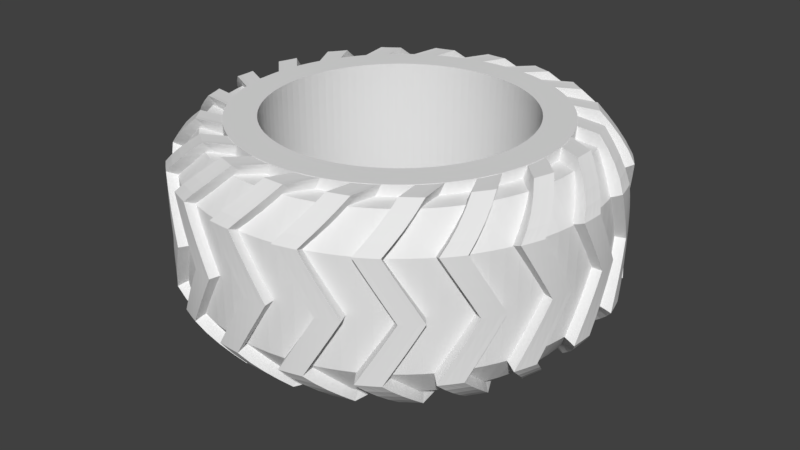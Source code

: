 # Source: Wheels.blend  (saved by Blender 2.79.6; exported with 4.5.12 LTS)
import bpy
from mathutils import Matrix  # noqa: F401  (used for matrix-valued properties, if any)

bpy.ops.wm.read_factory_settings(use_empty=True)
scene = bpy.context.scene
scene.name = 'Scene'

# ---- collections
col_collection_1 = bpy.data.collections.new('Collection 1'); scene.collection.children.link(col_collection_1)
col_collection_1.hide_render = True
col_collection_1.hide_viewport = True
col_collection_2 = bpy.data.collections.new('Collection 2'); scene.collection.children.link(col_collection_2)
col_collection_2.hide_render = True
col_collection_2.hide_viewport = True
col_collection_6 = bpy.data.collections.new('Collection 6'); scene.collection.children.link(col_collection_6)
col_collection_6.hide_render = True
col_collection_6.hide_viewport = True
col_collection_7 = bpy.data.collections.new('Collection 7'); scene.collection.children.link(col_collection_7)
col_collection_11 = bpy.data.collections.new('Collection 11'); scene.collection.children.link(col_collection_11)
col_collection_11.hide_render = True
col_collection_11.hide_viewport = True
col_collection_12 = bpy.data.collections.new('Collection 12'); scene.collection.children.link(col_collection_12)
col_collection_12.hide_render = True
col_collection_12.hide_viewport = True
col_collection_13 = bpy.data.collections.new('Collection 13'); scene.collection.children.link(col_collection_13)
col_collection_13.hide_render = True
col_collection_13.hide_viewport = True
col_collection_15 = bpy.data.collections.new('Collection 15'); scene.collection.children.link(col_collection_15)
col_collection_15.hide_render = True
col_collection_15.hide_viewport = True
col_collection_16 = bpy.data.collections.new('Collection 16'); scene.collection.children.link(col_collection_16)
col_collection_16.hide_render = True
col_collection_16.hide_viewport = True
col_n20 = bpy.data.collections.new('N20')  # instanced only; not linked into the scene
col_servo = bpy.data.collections.new('Servo')  # instanced only; not linked into the scene

# ---- node groups
ng_auto_smooth = bpy.data.node_groups.new('Auto Smooth', 'GeometryNodeTree')
_s = ng_auto_smooth.interface.new_socket(name='Geometry', in_out='OUTPUT', socket_type='NodeSocketGeometry')
_s = ng_auto_smooth.interface.new_socket(name='Geometry', in_out='INPUT', socket_type='NodeSocketGeometry')
_s = ng_auto_smooth.interface.new_socket(name='Angle', in_out='INPUT', socket_type='NodeSocketFloat')
_s.subtype = 'ANGLE'
_s.min_value = 0.0
_s.max_value = 3.142
ng_auto_smooth.is_modifier = True
_N = ng_auto_smooth.nodes; _L = ng_auto_smooth.links
n0 = _N.new('NodeGroupOutput'); n0.name = 'Group Output'; n0.location = (480, -100)
n1 = _N.new('NodeGroupInput'); n1.name = 'Group Input'; n1.location = (-420, -300)
n2 = _N.new('NodeGroupInput'); n2.name = 'Group Input.001'; n2.location = (-60, -100)
n3 = _N.new('GeometryNodeSetShadeSmooth'); n3.name = 'Set Shade Smooth'; n3.location = (120, -100)
n3.domain = 'EDGE'
n4 = _N.new('GeometryNodeSetShadeSmooth'); n4.name = 'Set Shade Smooth.001'; n4.location = (300, -100)
n5 = _N.new('GeometryNodeInputMeshEdgeAngle'); n5.name = 'Edge Angle'; n5.location = (-420, -220)
n6 = _N.new('GeometryNodeInputEdgeSmooth'); n6.name = 'Is Edge Smooth'; n6.location = (-60, -160)
n7 = _N.new('GeometryNodeInputShadeSmooth'); n7.name = 'Is Face Smooth'; n7.location = (-240, -340)
n8 = _N.new('FunctionNodeBooleanMath'); n8.name = 'Boolean Math'; n8.location = (-60, -220)
n9 = _N.new('FunctionNodeCompare'); n9.name = 'Compare'; n9.location = (-240, -180)
n9.operation = 'LESS_EQUAL'
_L.new(n5.outputs[0], n9.inputs[0])
_L.new(n4.outputs[0], n0.inputs[0])
_L.new(n1.outputs[1], n9.inputs[1])
_L.new(n9.outputs[0], n8.inputs[0])
_L.new(n7.outputs[0], n8.inputs[1])
_L.new(n2.outputs[0], n3.inputs[0])
_L.new(n6.outputs[0], n3.inputs[1])
_L.new(n3.outputs[0], n4.inputs[0])
_L.new(n8.outputs[0], n3.inputs[2])
n0.is_active_output = True

# ---- world
world_world = bpy.data.worlds.new('World'); scene.world = world_world
world_world.color = (0.05088, 0.05088, 0.05088)
world_world.use_sun_shadow = False
world_world.sun_shadow_jitter_overblur = 0.0

# ---- meshes
me_hub = bpy.data.meshes.new('Hub')
me_hub.from_pydata([(-7.55e-08, -1.2, 1.0), (7.55e-08, -1.2, -0.8), (-7.55e-08, -0.9, 1.0), (-7.55e-08, -0.8, 0.9), (-7.55e-08, -0.6, 0.9), (-7.55e-08, -0.5, 1.0), (-7.55e-08, -2.98e-08, 1.0), (7.55e-08, -4.47e-08, -0.8), (-7.55e-08, -1.2, 0.8), (-7.55e-08, -1.1, 0.7), (-7.55e-08, -1.1, 0.5), (-7.55e-08, -1.2, 0.4), (-7.55e-08, -1.2, -0.2), (-7.55e-08, -1.1, -0.3), (-7.55e-08, -1.1, -0.5), (-7.55e-08, -1.2, -0.6)], [(2, 0), (0, 8), (3, 2), (4, 3), (5, 4), (6, 5), (1, 7), (8, 9), (9, 10), (10, 11), (11, 12), (12, 13), (13, 14), (14, 15), (1, 15)], [])
me_hub.use_remesh_preserve_volume = False
me_hub.use_remesh_preserve_attributes = False
me_hub.use_mirror_vertex_groups = False
me_hub.update()
me_plane_000 = bpy.data.meshes.new('Plane.000')
me_plane_000.from_pydata([(7.55e-08, -1.2, 0.9), (7.55e-08, -1.7, 0.8), (7.55e-08, -1.9, 0.0), (7.55e-08, -1.2, 0.7), (0.0, -1.9, 0.5), (0.0, -1.5, 0.8), (0.0, -1.5, 0.9), (7.55e-08, -1.1, 0.6), (7.55e-08, -1.1, 0.4), (7.55e-08, -1.2, 0.3), (7.55e-08, -1.2, -2.98e-08)], [(4, 2), (3, 0), (5, 1), (1, 4), (6, 5), (0, 6), (7, 3), (8, 7), (9, 8), (10, 9)], [])
me_plane_000.use_remesh_preserve_volume = False
me_plane_000.use_remesh_preserve_attributes = False
me_plane_000.use_mirror_vertex_groups = False
me_plane_000.update()
me_plane_001 = bpy.data.meshes.new('Plane.001')
me_plane_001.from_pydata([(7.55e-08, -1.2, 0.9), (7.55e-08, -1.7, 0.8), (7.55e-08, -1.9, 0.0), (7.55e-08, -1.2, 0.0), (0.0, -1.9, 0.5), (0.0, -1.5, 0.8), (0.0, -1.5, 0.9)], [(4, 2), (3, 0), (5, 1), (1, 4), (6, 5), (0, 6)], [])
me_plane_001.use_remesh_preserve_volume = False
me_plane_001.use_remesh_preserve_attributes = False
me_plane_001.use_mirror_vertex_groups = False
me_plane_001.update()
me_cube_001 = bpy.data.meshes.new('Cube.001')
me_cube_001.from_pydata([(-0.2, -0.2, -1.1), (-0.2, -0.2, 1.1), (-0.2, 0.2, -1.1), (-0.2, 0.2, 1.1), (0.2, -0.2, -1.1), (0.2, -0.2, 1.1), (0.2, 0.2, -1.1), (0.2, 0.2, 1.1)], [], [(0, 1, 3, 2), (2, 3, 7, 6), (6, 7, 5, 4), (4, 5, 1, 0), (2, 6, 4, 0), (7, 3, 1, 5)])
me_cube_001.use_remesh_preserve_volume = False
me_cube_001.use_remesh_preserve_attributes = False
me_cube_001.use_mirror_vertex_groups = False
me_cube_001.update()
me_plane_002 = bpy.data.meshes.new('Plane.002')
me_plane_002.from_pydata([(-7.55e-08, 0.0, 1.0), (7.55e-08, 0.0, -0.3), (-7.55e-08, 0.0, 1.0), (7.55e-08, 0.8, -0.3), (7.55e-08, 1.0, -1.3), (7.55e-08, -5.96e-08, -1.3)], [(2, 0), (0, 1), (1, 3), (3, 4), (4, 5)], [])
me_plane_002.use_remesh_preserve_volume = False
me_plane_002.use_remesh_preserve_attributes = False
me_plane_002.use_mirror_vertex_groups = False
me_plane_002.update()
me_plane_004 = bpy.data.meshes.new('Plane.004')
me_plane_004.from_pydata([(-7.55e-08, 0.2, 1.0), (7.55e-08, 0.2, -0.8), (-7.55e-08, 0.0, 1.0), (7.55e-08, 1.0, -0.8), (7.55e-08, 1.0, -1.3), (7.55e-08, -5.96e-08, -1.3)], [(2, 0), (0, 1), (1, 3), (3, 4), (4, 5)], [])
me_plane_004.use_remesh_preserve_volume = False
me_plane_004.use_remesh_preserve_attributes = False
me_plane_004.use_mirror_vertex_groups = False
me_plane_004.update()
me_cube_003 = bpy.data.meshes.new('Cube.003')
me_cube_003.from_pydata([(-0.98, 0.0, 0.3), (-0.98, 0.0, 0.0), (-0.93, 0.3, 0.3), (-0.93, 0.3, 0.0), (-0.25, 0.0, 0.3), (0.0, 0.0, 0.3), (-0.25, 0.4, 0.3), (-0.25, 0.4, 0.0), (-0.25, 0.9, 0.3), (-0.25, 0.9, 0.0), (0.0, 0.9, 0.3), (0.0, 0.9, 0.0), (0.0, 0.3, 0.3)], [], [(0, 2, 3, 1), (2, 6, 7, 3), (6, 8, 9, 7), (2, 0, 4, 6), (4, 5, 12, 6), (8, 10, 11, 9), (6, 12, 10, 8)])
me_cube_003.use_remesh_preserve_volume = False
me_cube_003.use_remesh_preserve_attributes = False
me_cube_003.use_mirror_vertex_groups = False
me_cube_003.update()
me_cube_002 = bpy.data.meshes.new('Cube.002')
me_cube_002.from_pydata([(-0.1, -0.97, 0.79), (-0.1, -0.97, 0.999), (-0.1, -0.43, 0.79), (-0.1, -0.43, 0.999), (0.1, -0.97, 0.79), (0.1, -0.97, 0.999), (0.1, -0.43, 0.79), (0.1, -0.43, 0.999)], [], [(0, 1, 3, 2), (2, 3, 7, 6), (6, 7, 5, 4), (4, 5, 1, 0), (2, 6, 4, 0), (7, 3, 1, 5)])
me_cube_002.use_remesh_preserve_volume = False
me_cube_002.use_remesh_preserve_attributes = False
me_cube_002.use_mirror_vertex_groups = False
me_cube_002.update()
me_plane_003 = bpy.data.meshes.new('Plane.003')
me_plane_003.from_pydata([(0.1, -1.7, 0.902), (0.3, -1.7, 0.902), (0.1, -1.8, 0.0), (0.3, -1.8, 0.0), (0.0, -1.8, 0.55), (-0.2, -1.8, 0.55), (0.3, -1.3, 0.902), (0.5, -1.3, 0.902), (0.1, -1.5, 0.7), (0.3, -1.5, 0.7), (0.1, -1.7, 0.0), (0.3, -1.7, 0.0), (0.0, -1.7, 0.45), (-0.2, -1.7, 0.45), (0.3, -1.3, 0.8), (0.5, -1.3, 0.8)], [], [(5, 4, 1, 0), (2, 3, 4, 5), (0, 1, 7, 6), (13, 8, 9, 12), (10, 13, 12, 11), (8, 14, 15, 9), (6, 14, 8, 0), (7, 15, 14, 6), (0, 8, 13, 5), (1, 9, 15, 7), (3, 11, 12, 4), (5, 13, 10, 2), (4, 12, 9, 1)])
me_plane_003.use_remesh_preserve_volume = False
me_plane_003.use_remesh_preserve_attributes = False
me_plane_003.use_mirror_vertex_groups = False
me_plane_003.update()

# ---- objects
ob_hubn20 = bpy.data.objects.new('HubN20', me_hub)
ob_n20 = bpy.data.objects.new('N20', None)
ob_servo = bpy.data.objects.new('Servo', None)
ob_hubservo = bpy.data.objects.new('HubServo', me_hub)
ob_tirewithbead = bpy.data.objects.new('TireWithBead', me_plane_000)
ob_tirewithoutbead = bpy.data.objects.new('TireWithoutBead', me_plane_001)
ob_n20shaftcutaway = bpy.data.objects.new('N20ShaftCutaway', me_cube_001)
ob_n20shaftremove = bpy.data.objects.new('N20ShaftRemove', me_plane_002)
ob_empty = bpy.data.objects.new('Empty', None)
ob_servoremove = bpy.data.objects.new('ServoRemove', me_plane_004)
ob_servohorn = bpy.data.objects.new('ServoHorn', me_cube_003)
ob_spokespacing = bpy.data.objects.new('SpokeSpacing', None)
ob_spokes = bpy.data.objects.new('Spokes', me_cube_002)
ob_treadspacing = bpy.data.objects.new('TreadSpacing', None)
ob_tread_pattern = bpy.data.objects.new('Tread Pattern', me_plane_003)

# ---- transforms, parenting, visibility, modifiers, constraints
ob_hubn20.location = (0.0, 0.0, 0.0)
ob_hubn20.lineart.crease_threshold = 0.0
_m = ob_hubn20.modifiers.new('Screw', 'SCREW')
_m.steps = 64
_m.render_steps = 64
_m.use_normal_flip = True
_m.use_normal_calculate = True
_m.use_merge_vertices = True
_m = ob_hubn20.modifiers.new('Boolean.001', 'BOOLEAN')
_m.object = ob_spokes
_m.operation = 'UNION'
_m.solver = 'FAST'
_m = ob_hubn20.modifiers.new('Boolean', 'BOOLEAN')
_m.object = ob_n20shaftremove
_m.solver = 'FAST'
_m = ob_hubn20.modifiers.new('Auto Smooth', 'NODES')
_m.node_group = ng_auto_smooth
_gi = [s.identifier for s in ng_auto_smooth.interface.items_tree if s.item_type == 'SOCKET' and s.in_out == 'INPUT']
_m[_gi[1]] = 0.5236  # Angle
ob_n20.location = (0.0, 0.0, 0.0)
ob_n20.show_instancer_for_render = False
ob_n20.instance_type = 'COLLECTION'
ob_n20.display_type = 'WIRE'
ob_n20.lineart.crease_threshold = 0.0
ob_servo.location = (0.0, 0.0, -1.3)
ob_servo.show_instancer_for_render = False
ob_servo.instance_type = 'COLLECTION'
ob_servo.display_type = 'WIRE'
ob_servo.lineart.crease_threshold = 0.0
ob_hubservo.location = (0.0, 0.0, 0.0)
ob_hubservo.lineart.crease_threshold = 0.0
_m = ob_hubservo.modifiers.new('Screw', 'SCREW')
_m.steps = 64
_m.render_steps = 64
_m.use_normal_flip = True
_m.use_normal_calculate = True
_m.use_merge_vertices = True
_m = ob_hubservo.modifiers.new('Boolean.001', 'BOOLEAN')
_m.object = ob_spokes
_m.operation = 'UNION'
_m.solver = 'FAST'
_m = ob_hubservo.modifiers.new('Boolean', 'BOOLEAN')
_m.object = ob_servoremove
_m.solver = 'FAST'
_m = ob_hubservo.modifiers.new('Auto Smooth', 'NODES')
_m.node_group = ng_auto_smooth
_gi = [s.identifier for s in ng_auto_smooth.interface.items_tree if s.item_type == 'SOCKET' and s.in_out == 'INPUT']
_m[_gi[1]] = 0.5236  # Angle
ob_tirewithbead.location = (0.0, 0.0, 0.1)
ob_tirewithbead.lineart.crease_threshold = 0.0
_vg = ob_tirewithbead.vertex_groups.new(name='InnerSurface')
_vg.add([0, 3, 7, 8, 9, 10], 1.0, 'REPLACE')
_m = ob_tirewithbead.modifiers.new('Displace', 'DISPLACE')
_m.vertex_group = 'InnerSurface'
_m.mid_level = 0.0
_m.strength = -0.01
_m.direction = 'Y'
_m = ob_tirewithbead.modifiers.new('Mirror', 'MIRROR')
_m.use_axis = (False, False, True)
_m.use_clip = True
_m.merge_threshold = 0.1
_m = ob_tirewithbead.modifiers.new('Screw', 'SCREW')
_m.steps = 96
_m.render_steps = 96
_m.use_normal_calculate = True
_m.use_merge_vertices = True
_m.use_smooth_shade = False
_m = ob_tirewithbead.modifiers.new('Boolean', 'BOOLEAN')
_m.object = ob_tread_pattern
_m.operation = 'UNION'
_m.solver = 'FAST'
ob_tirewithoutbead.location = (0.0, 0.0, 0.1)
ob_tirewithoutbead.lineart.crease_threshold = 0.0
_vg = ob_tirewithoutbead.vertex_groups.new(name='InnerSurface')
_vg.add([0, 3], 1.0, 'REPLACE')
_m = ob_tirewithoutbead.modifiers.new('Displace', 'DISPLACE')
_m.vertex_group = 'InnerSurface'
_m.mid_level = 0.0
_m.strength = -0.01
_m.direction = 'Y'
_m = ob_tirewithoutbead.modifiers.new('Mirror', 'MIRROR')
_m.use_axis = (False, False, True)
_m.use_clip = True
_m.merge_threshold = 0.1
_m = ob_tirewithoutbead.modifiers.new('Screw', 'SCREW')
_m.steps = 96
_m.render_steps = 96
_m.use_normal_calculate = True
_m.use_merge_vertices = True
_m.use_smooth_shade = False
_m = ob_tirewithoutbead.modifiers.new('Boolean', 'BOOLEAN')
_m.object = ob_tread_pattern
_m.operation = 'UNION'
_m.solver = 'FAST'
_m = ob_tirewithoutbead.modifiers.new('Auto Smooth', 'NODES')
_m.node_group = ng_auto_smooth
_gi = [s.identifier for s in ng_auto_smooth.interface.items_tree if s.item_type == 'SOCKET' and s.in_out == 'INPUT']
_m[_gi[1]] = 0.5236  # Angle
ob_n20shaftcutaway.location = (0.3, 0.0, 1.21)
ob_n20shaftcutaway.display_type = 'WIRE'
ob_n20shaftcutaway.lineart.crease_threshold = 0.0
ob_n20shaftremove.location = (0.0, 0.0, 0.4)
ob_n20shaftremove.lineart.crease_threshold = 0.0
_vg = ob_n20shaftremove.vertex_groups.new(name='Face')
_vg.add([0, 1], 1.0, 'REPLACE')
_m = ob_n20shaftremove.modifiers.new('Radius', 'DISPLACE')
_m.vertex_group = 'Face'
_m.mid_level = 0.0
_m.strength = 0.15
_m.direction = 'Y'
_m = ob_n20shaftremove.modifiers.new('MakeCylinder', 'SCREW')
_m.steps = 32
_m.use_merge_vertices = True
_m = ob_n20shaftremove.modifiers.new('MakeFlat', 'BOOLEAN')
_m.object = ob_n20shaftcutaway
_m.solver = 'FAST'
_m = ob_n20shaftremove.modifiers.new('Auto Smooth', 'NODES')
_m.node_group = ng_auto_smooth
_gi = [s.identifier for s in ng_auto_smooth.interface.items_tree if s.item_type == 'SOCKET' and s.in_out == 'INPUT']
_m[_gi[1]] = 0.5236  # Angle
ob_empty.location = (0.0, 0.0, 0.0)
ob_empty.rotation_euler = (0.0, -0.0, 1.571)
ob_empty.lineart.crease_threshold = 0.0
ob_servoremove.location = (0.0, 0.0, 0.4)
ob_servoremove.lineart.crease_threshold = 0.0
_vg = ob_servoremove.vertex_groups.new(name='Face')
_m = ob_servoremove.modifiers.new('MakeCylinder', 'SCREW')
_m.steps = 32
_m.use_merge_vertices = True
_m = ob_servoremove.modifiers.new('Boolean', 'BOOLEAN')
_m.object = ob_servohorn
_m.operation = 'UNION'
_m.solver = 'FAST'
_m = ob_servoremove.modifiers.new('Auto Smooth', 'NODES')
_m.node_group = ng_auto_smooth
_gi = [s.identifier for s in ng_auto_smooth.interface.items_tree if s.item_type == 'SOCKET' and s.in_out == 'INPUT']
_m[_gi[1]] = 0.5236  # Angle
ob_servohorn.location = (0.0, 0.0, -0.3)
ob_servohorn.lineart.crease_threshold = 0.0
_m = ob_servohorn.modifiers.new('Mirror', 'MIRROR')
_m.use_axis = (True, True, True)
_m.use_clip = True
_m = ob_servohorn.modifiers.new('Bevel', 'BEVEL')
_m.limit_method = 'WEIGHT'
_m.spread = 0.0
ob_spokespacing.location = (0.0, 0.0, 0.0)
ob_spokespacing.rotation_euler = (0.0, -0.0, 1.047)
ob_spokespacing.lineart.crease_threshold = 0.0
ob_spokes.location = (0.0, 0.0, 0.0)
ob_spokes.lineart.crease_threshold = 0.0
_m = ob_spokes.modifiers.new('Array', 'ARRAY')
_m.count = 6
_m.constant_offset_displace = (0.0, 0.0, 0.0)
_m.use_relative_offset = False
_m.use_object_offset = True
_m.offset_object = ob_spokespacing
ob_treadspacing.location = (0.0, 0.0, 0.1)
ob_treadspacing.rotation_euler = (0.0, -0.0, 0.3142)
ob_treadspacing.lineart.crease_threshold = 0.0
ob_tread_pattern.location = (0.0, 0.0, 0.1)
ob_tread_pattern.lineart.crease_threshold = 0.0
_vg = ob_tread_pattern.vertex_groups.new(name='Outer')
_vg.add([2, 3, 4, 5], 1.0, 'REPLACE')
_m = ob_tread_pattern.modifiers.new('Subdivide', 'SUBSURF')
_m.uv_smooth = 'PRESERVE_CORNERS'
_m.quality = 2
_m.subdivision_type = 'SIMPLE'
_m.levels = 3
_m.show_only_control_edges = False
_m = ob_tread_pattern.modifiers.new('MakeRound', 'CAST')
_m.cast_type = 'CYLINDER'
_m.use_z = False
_m.factor = 1.0
_m.radius = 2.0
_m.vertex_group = 'Outer'
_m = ob_tread_pattern.modifiers.new('Mirror', 'MIRROR')
_m.use_axis = (False, False, True)
_m = ob_tread_pattern.modifiers.new('Repeat', 'ARRAY')
_m.count = 20
_m.constant_offset_displace = (0.0, 0.0, 0.0)
_m.use_relative_offset = False
_m.use_object_offset = True
_m.offset_object = ob_treadspacing
_m = ob_tread_pattern.modifiers.new('AvoidBooleanErrors', 'DISPLACE')
_m.strength = -0.01
_m = ob_tread_pattern.modifiers.new('Auto Smooth', 'NODES')
_m.node_group = ng_auto_smooth
_gi = [s.identifier for s in ng_auto_smooth.interface.items_tree if s.item_type == 'SOCKET' and s.in_out == 'INPUT']
_m[_gi[1]] = 0.5236  # Angle
ob_n20.instance_collection = col_n20
ob_servo.instance_collection = col_servo

# ---- collection membership
col_collection_1.objects.link(ob_hubn20)
col_collection_1.objects.link(ob_n20)
col_collection_2.objects.link(ob_servo)
col_collection_2.objects.link(ob_hubservo)
col_collection_6.objects.link(ob_tirewithbead)
col_collection_7.objects.link(ob_tirewithoutbead)
col_collection_11.objects.link(ob_n20shaftcutaway)
col_collection_11.objects.link(ob_n20shaftremove)
col_collection_12.objects.link(ob_empty)
col_collection_12.objects.link(ob_servoremove)
col_collection_13.objects.link(ob_servohorn)
col_collection_15.objects.link(ob_spokespacing)
col_collection_15.objects.link(ob_spokes)
col_collection_16.objects.link(ob_treadspacing)
col_collection_16.objects.link(ob_tread_pattern)

# ---- scene / render settings (as saved in the file)
scene.frame_start = 1; scene.frame_end = 250; scene.frame_set(1)
scene.render.engine = 'BLENDER_EEVEE_NEXT'
scene.render.resolution_percentage = 50
scene.render.dither_intensity = 0.0
scene.cycles.use_denoising = False
scene.cycles.samples = 128
scene.cycles.sampling_pattern = 'TABULATED_SOBOL'
scene.cycles.use_adaptive_sampling = False
scene.cycles.use_light_tree = False
scene.view_settings.view_transform = 'Standard'
bpy.context.view_layer.update()

# ---- added for rendering (the .blend has no active camera and no usable light): camera, sun
cam_auto = bpy.data.cameras.new('AutoCamera')
cam_auto.lens = 50.0
cam_auto.sensor_width = 36.0
cam_auto.clip_end = 1000.0
ob_auto_camera = bpy.data.objects.new('AutoCamera', cam_auto)
scene.collection.objects.link(ob_auto_camera)
ob_auto_camera.location = (5.67692, -6.8123, 4.44154)
ob_auto_camera.rotation_euler = (1.09748, -7.21219e-08, 0.694738)
scene.camera = ob_auto_camera
light_auto_sun = bpy.data.lights.new('AutoSun', 'SUN')
light_auto_sun.energy = 3.0
light_auto_sun.angle = 0.0523599
ob_auto_sun = bpy.data.objects.new('AutoSun', light_auto_sun)
scene.collection.objects.link(ob_auto_sun)
ob_auto_sun.rotation_euler = (0.872665, 0.174533, 0.523599)
bpy.context.view_layer.update()
